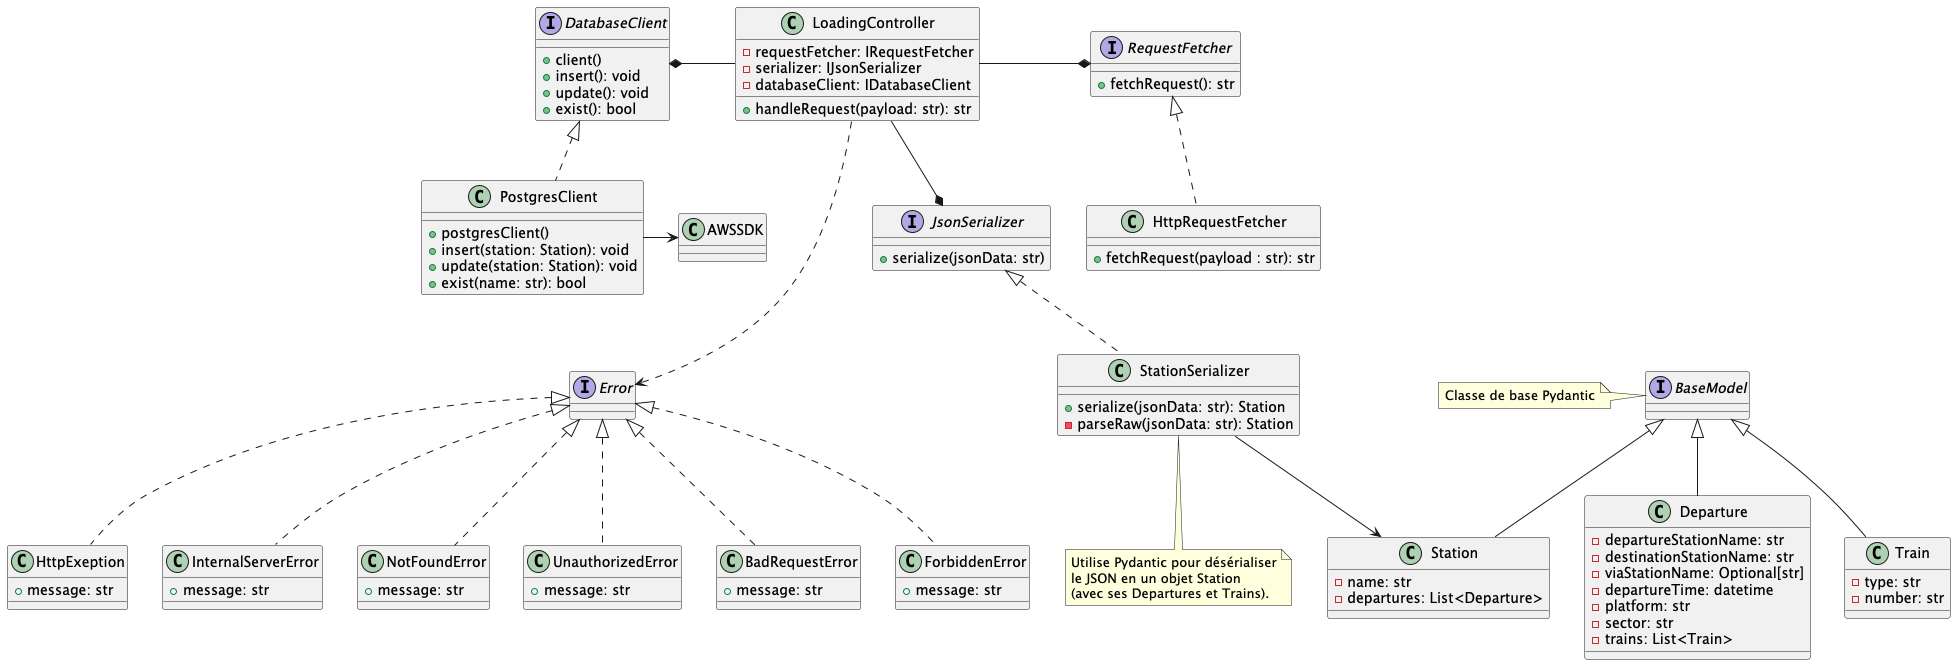

The diagram above was rendered by PlantUML. Its source (embedded in the PNG):
@startuml

'
' ==========================
'  Fetcher des requêtes
' ==========================
interface RequestFetcher {
    + fetchRequest(): str
}

class HttpRequestFetcher implements RequestFetcher {
    + fetchRequest(payload : str): str
}

'
' ==========================
'  Le Contrôleur
' ==========================
class LoadingController {
 		- requestFetcher: IRequestFetcher
    - serializer: IJsonSerializer
    - databaseClient: IDatabaseClient
    + handleRequest(payload: str): str
}

'
' ==========================
'  La Sérialisation
' ==========================
interface JsonSerializer {
    + serialize(jsonData: str)
}

class StationSerializer implements JsonSerializer {
    + serialize(jsonData: str): Station
    - parseRaw(jsonData: str): Station
}

note bottom of StationSerializer
  Utilise Pydantic pour désérialiser
  le JSON en un objet Station
  (avec ses Departures et Trains).
end note

'
' ==========================
'  Domain Objects
' ==========================
interface BaseModel
note left of BaseModel
  Classe de base Pydantic
end note

class Station extends BaseModel {
    - name: str
    - departures: List<Departure>
}

class Departure extends BaseModel {
    - departureStationName: str
    - destinationStationName: str
    - viaStationName: Optional[str]
    - departureTime: datetime
    - platform: str
    - sector: str
    - trains: List<Train>
}

class Train extends BaseModel {
    - type: str
    - number: str
}

'
' ==========================
'  Services et Persistance
' ==========================

interface DatabaseClient {
		+ client()
    + insert(): void
    + update(): void
    + exist(): bool
}

class PostgresClient implements DatabaseClient {
		+ postgresClient()
    + insert(station: Station): void
    + update(station: Station): void
    + exist(name: str): bool
}

class AWSSDK{}

'
' ==========================
' Gestion des erreurs
' ==========================

interface Error {}

class BadRequestError implements Error {
		+ message: str
}

class ForbiddenError implements Error {
		+ message: str
}

class HttpExeption implements Error{
		+ message: str
}

class InternalServerError implements Error {
		+ message: str
}

class NotFoundError implements Error {
		+ message: str
}

class UnauthorizedError implements Error {
		+ message: str
}

'
' ==========================
' Relations
' ==========================
LoadingController -right-* RequestFetcher
LoadingController --* JsonSerializer
LoadingController -left-* DatabaseClient
StationSerializer -down-> Station
PostgresClient -> AWSSDK
LoadingController --.> Error


@enduml